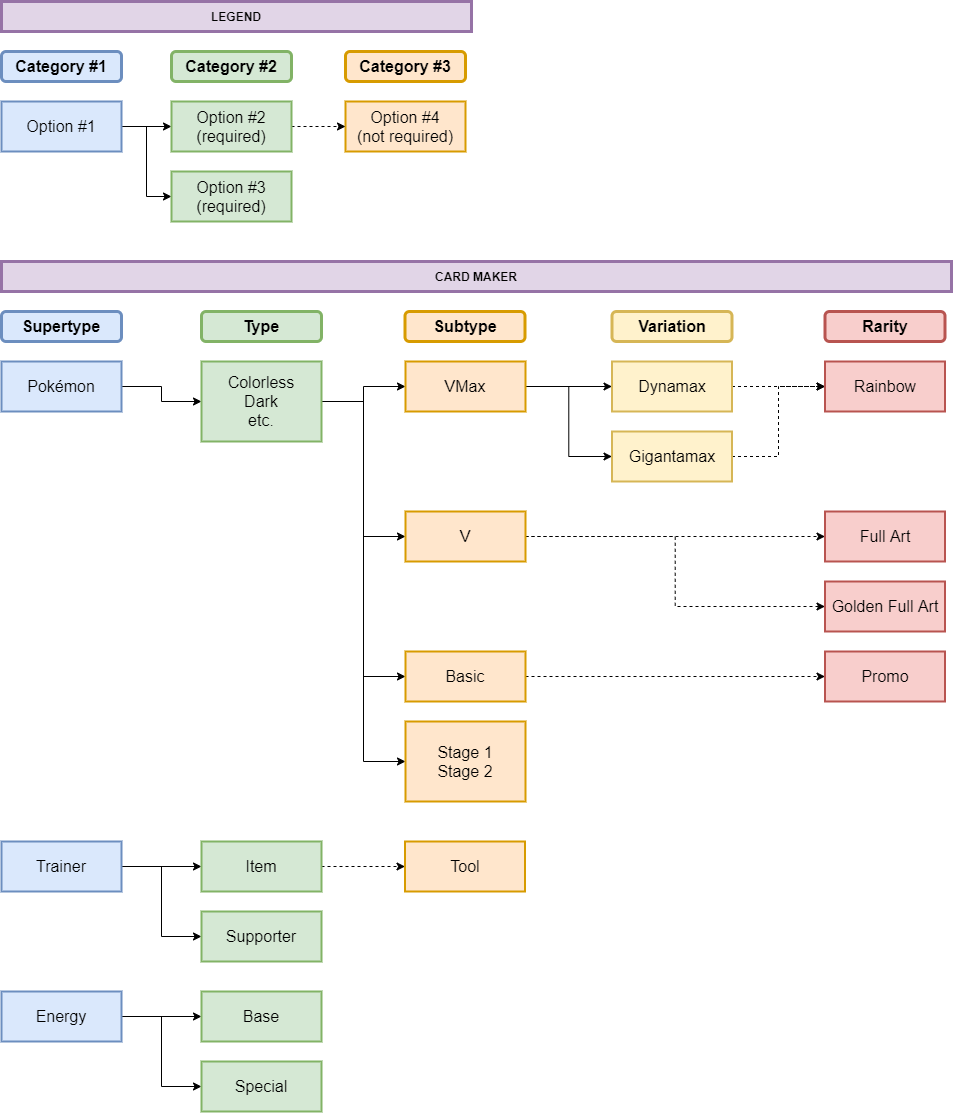

The diagram above was exported from draw.io. Its source (the exported page's mxGraphModel, read from the mxfile embedded in the PNG):
<mxGraphModel dx="1346" dy="807" grid="1" gridSize="10" guides="0" tooltips="1" connect="1" arrows="1" fold="1" page="1" pageScale="1" pageWidth="827" pageHeight="1169" math="0" shadow="0">
  <root>
    <mxCell id="0" />
    <mxCell id="1" parent="0" />
    <mxCell id="v5wU_cb40lmyB2k2GXeG-25" style="edgeStyle=orthogonalEdgeStyle;rounded=0;orthogonalLoop=1;jettySize=auto;html=1;exitX=1;exitY=0.5;exitDx=0;exitDy=0;entryX=0;entryY=0.5;entryDx=0;entryDy=0;fontSize=16;" parent="1" source="v5wU_cb40lmyB2k2GXeG-1" target="v5wU_cb40lmyB2k2GXeG-21" edge="1">
      <mxGeometry relative="1" as="geometry" />
    </mxCell>
    <mxCell id="v5wU_cb40lmyB2k2GXeG-26" style="edgeStyle=orthogonalEdgeStyle;rounded=0;orthogonalLoop=1;jettySize=auto;html=1;exitX=1;exitY=0.5;exitDx=0;exitDy=0;entryX=0;entryY=0.5;entryDx=0;entryDy=0;fontSize=16;" parent="1" source="v5wU_cb40lmyB2k2GXeG-1" target="v5wU_cb40lmyB2k2GXeG-22" edge="1">
      <mxGeometry relative="1" as="geometry" />
    </mxCell>
    <mxCell id="v5wU_cb40lmyB2k2GXeG-1" value="Energy" style="rounded=0;whiteSpace=wrap;html=1;strokeWidth=2;fontSize=16;fillColor=#dae8fc;strokeColor=#6c8ebf;" parent="1" vertex="1">
      <mxGeometry x="10" y="1000" width="120" height="50" as="geometry" />
    </mxCell>
    <mxCell id="v5wU_cb40lmyB2k2GXeG-3" value="Supertype" style="rounded=1;whiteSpace=wrap;html=1;strokeWidth=3;fontSize=16;fillColor=#dae8fc;strokeColor=#6c8ebf;fontStyle=1" parent="1" vertex="1">
      <mxGeometry x="10" y="320" width="120" height="30" as="geometry" />
    </mxCell>
    <mxCell id="v5wU_cb40lmyB2k2GXeG-4" value="Type" style="rounded=1;whiteSpace=wrap;html=1;strokeWidth=3;fontSize=16;fillColor=#d5e8d4;strokeColor=#82b366;fontStyle=1" parent="1" vertex="1">
      <mxGeometry x="210" y="320" width="120" height="30" as="geometry" />
    </mxCell>
    <mxCell id="v5wU_cb40lmyB2k2GXeG-6" value="Subtype" style="rounded=1;whiteSpace=wrap;html=1;strokeWidth=3;fontSize=16;fillColor=#ffe6cc;strokeColor=#d79b00;fontStyle=1" parent="1" vertex="1">
      <mxGeometry x="413.5" y="320" width="120" height="30" as="geometry" />
    </mxCell>
    <mxCell id="v5wU_cb40lmyB2k2GXeG-7" value="Variation&lt;span style=&quot;color: rgba(0 , 0 , 0 , 0) ; font-family: monospace ; font-size: 0px ; white-space: nowrap&quot;&gt;%3CmxGraphModel%3E%3Croot%3E%3CmxCell%20id%3D%220%22%2F%3E%3CmxCell%20id%3D%221%22%20parent%3D%220%22%2F%3E%3CmxCell%20id%3D%222%22%20value%3D%22Stage%22%20style%3D%22rounded%3D1%3BwhiteSpace%3Dwrap%3Bhtml%3D1%3BstrokeWidth%3D2%3BfontSize%3D16%3B%22%20vertex%3D%221%22%20parent%3D%221%22%3E%3CmxGeometry%20x%3D%22620%22%20y%3D%2210%22%20width%3D%22120%22%20height%3D%2230%22%20as%3D%22geometry%22%2F%3E%3C%2FmxCell%3E%3C%2Froot%3E%3C%2FmxGraphModel%3E&lt;/span&gt;" style="rounded=1;whiteSpace=wrap;html=1;strokeWidth=3;fontSize=16;fillColor=#fff2cc;strokeColor=#d6b656;fontStyle=1" parent="1" vertex="1">
      <mxGeometry x="620.5" y="320" width="120" height="30" as="geometry" />
    </mxCell>
    <mxCell id="v5wU_cb40lmyB2k2GXeG-10" value="Rarity" style="rounded=1;whiteSpace=wrap;html=1;strokeWidth=3;fontSize=16;fillColor=#f8cecc;strokeColor=#b85450;fontStyle=1" parent="1" vertex="1">
      <mxGeometry x="833.5" y="320" width="120" height="30" as="geometry" />
    </mxCell>
    <mxCell id="v5wU_cb40lmyB2k2GXeG-18" style="edgeStyle=orthogonalEdgeStyle;rounded=0;orthogonalLoop=1;jettySize=auto;html=1;exitX=1;exitY=0.5;exitDx=0;exitDy=0;entryX=0;entryY=0.5;entryDx=0;entryDy=0;fontSize=16;" parent="1" source="v5wU_cb40lmyB2k2GXeG-12" target="v5wU_cb40lmyB2k2GXeG-14" edge="1">
      <mxGeometry relative="1" as="geometry" />
    </mxCell>
    <mxCell id="v5wU_cb40lmyB2k2GXeG-12" value="Pokémon" style="rounded=0;whiteSpace=wrap;html=1;strokeWidth=2;fontSize=16;fillColor=#dae8fc;strokeColor=#6c8ebf;" parent="1" vertex="1">
      <mxGeometry x="10" y="370" width="120" height="50" as="geometry" />
    </mxCell>
    <mxCell id="v5wU_cb40lmyB2k2GXeG-23" style="edgeStyle=orthogonalEdgeStyle;rounded=0;orthogonalLoop=1;jettySize=auto;html=1;exitX=1;exitY=0.5;exitDx=0;exitDy=0;entryX=0;entryY=0.5;entryDx=0;entryDy=0;fontSize=16;" parent="1" source="v5wU_cb40lmyB2k2GXeG-13" target="v5wU_cb40lmyB2k2GXeG-19" edge="1">
      <mxGeometry relative="1" as="geometry" />
    </mxCell>
    <mxCell id="v5wU_cb40lmyB2k2GXeG-24" style="edgeStyle=orthogonalEdgeStyle;rounded=0;orthogonalLoop=1;jettySize=auto;html=1;exitX=1;exitY=0.5;exitDx=0;exitDy=0;entryX=0;entryY=0.5;entryDx=0;entryDy=0;fontSize=16;" parent="1" source="v5wU_cb40lmyB2k2GXeG-13" target="v5wU_cb40lmyB2k2GXeG-20" edge="1">
      <mxGeometry relative="1" as="geometry" />
    </mxCell>
    <mxCell id="v5wU_cb40lmyB2k2GXeG-13" value="Trainer" style="rounded=0;whiteSpace=wrap;html=1;strokeWidth=2;fontSize=16;fillColor=#dae8fc;strokeColor=#6c8ebf;" parent="1" vertex="1">
      <mxGeometry x="10" y="850" width="120" height="50" as="geometry" />
    </mxCell>
    <mxCell id="v5wU_cb40lmyB2k2GXeG-30" style="edgeStyle=orthogonalEdgeStyle;rounded=0;orthogonalLoop=1;jettySize=auto;html=1;exitX=1;exitY=0.5;exitDx=0;exitDy=0;fontSize=16;entryX=0;entryY=0.5;entryDx=0;entryDy=0;" parent="1" source="v5wU_cb40lmyB2k2GXeG-14" target="v5wU_cb40lmyB2k2GXeG-27" edge="1">
      <mxGeometry relative="1" as="geometry" />
    </mxCell>
    <mxCell id="v5wU_cb40lmyB2k2GXeG-31" style="edgeStyle=orthogonalEdgeStyle;rounded=0;orthogonalLoop=1;jettySize=auto;html=1;exitX=1;exitY=0.5;exitDx=0;exitDy=0;entryX=0;entryY=0.5;entryDx=0;entryDy=0;fontSize=16;" parent="1" source="v5wU_cb40lmyB2k2GXeG-14" target="v5wU_cb40lmyB2k2GXeG-28" edge="1">
      <mxGeometry relative="1" as="geometry" />
    </mxCell>
    <mxCell id="v5wU_cb40lmyB2k2GXeG-32" style="edgeStyle=orthogonalEdgeStyle;rounded=0;orthogonalLoop=1;jettySize=auto;html=1;exitX=1;exitY=0.5;exitDx=0;exitDy=0;entryX=0;entryY=0.5;entryDx=0;entryDy=0;fontSize=16;" parent="1" source="v5wU_cb40lmyB2k2GXeG-14" target="v5wU_cb40lmyB2k2GXeG-29" edge="1">
      <mxGeometry relative="1" as="geometry" />
    </mxCell>
    <mxCell id="EONoCVXoGj15Q1xdV-Ta-10" style="edgeStyle=orthogonalEdgeStyle;rounded=0;orthogonalLoop=1;jettySize=auto;html=1;exitX=1;exitY=0.5;exitDx=0;exitDy=0;entryX=0;entryY=0.5;entryDx=0;entryDy=0;" edge="1" parent="1" source="v5wU_cb40lmyB2k2GXeG-14" target="EONoCVXoGj15Q1xdV-Ta-9">
      <mxGeometry relative="1" as="geometry" />
    </mxCell>
    <mxCell id="v5wU_cb40lmyB2k2GXeG-14" value="Colorless&lt;br&gt;Dark&lt;br&gt;etc." style="rounded=0;whiteSpace=wrap;html=1;strokeWidth=2;fontSize=16;fillColor=#d5e8d4;strokeColor=#82b366;" parent="1" vertex="1">
      <mxGeometry x="210" y="370" width="120" height="80" as="geometry" />
    </mxCell>
    <mxCell id="v5wU_cb40lmyB2k2GXeG-48" style="edgeStyle=orthogonalEdgeStyle;rounded=0;orthogonalLoop=1;jettySize=auto;html=1;exitX=1;exitY=0.5;exitDx=0;exitDy=0;entryX=0;entryY=0.5;entryDx=0;entryDy=0;fontSize=16;dashed=1;" parent="1" source="v5wU_cb40lmyB2k2GXeG-19" target="v5wU_cb40lmyB2k2GXeG-47" edge="1">
      <mxGeometry relative="1" as="geometry" />
    </mxCell>
    <mxCell id="v5wU_cb40lmyB2k2GXeG-19" value="Item" style="rounded=0;whiteSpace=wrap;html=1;strokeWidth=2;fontSize=16;fillColor=#d5e8d4;strokeColor=#82b366;" parent="1" vertex="1">
      <mxGeometry x="210" y="850" width="120" height="50" as="geometry" />
    </mxCell>
    <mxCell id="v5wU_cb40lmyB2k2GXeG-20" value="Supporter" style="rounded=0;whiteSpace=wrap;html=1;strokeWidth=2;fontSize=16;fillColor=#d5e8d4;strokeColor=#82b366;" parent="1" vertex="1">
      <mxGeometry x="210" y="920" width="120" height="50" as="geometry" />
    </mxCell>
    <mxCell id="v5wU_cb40lmyB2k2GXeG-21" value="Base" style="rounded=0;whiteSpace=wrap;html=1;strokeWidth=2;fontSize=16;fillColor=#d5e8d4;strokeColor=#82b366;" parent="1" vertex="1">
      <mxGeometry x="210" y="1000" width="120" height="50" as="geometry" />
    </mxCell>
    <mxCell id="v5wU_cb40lmyB2k2GXeG-22" value="Special" style="rounded=0;whiteSpace=wrap;html=1;strokeWidth=2;fontSize=16;fillColor=#d5e8d4;strokeColor=#82b366;" parent="1" vertex="1">
      <mxGeometry x="210" y="1070" width="120" height="50" as="geometry" />
    </mxCell>
    <mxCell id="v5wU_cb40lmyB2k2GXeG-27" value="Stage 1&lt;br&gt;Stage 2" style="rounded=0;whiteSpace=wrap;html=1;strokeWidth=2;fontSize=16;fillColor=#ffe6cc;strokeColor=#d79b00;" parent="1" vertex="1">
      <mxGeometry x="414" y="730" width="120" height="80" as="geometry" />
    </mxCell>
    <mxCell id="v5wU_cb40lmyB2k2GXeG-44" style="edgeStyle=orthogonalEdgeStyle;rounded=0;orthogonalLoop=1;jettySize=auto;html=1;exitX=1;exitY=0.5;exitDx=0;exitDy=0;entryX=0;entryY=0.5;entryDx=0;entryDy=0;fontSize=16;dashed=1;" parent="1" source="v5wU_cb40lmyB2k2GXeG-28" target="v5wU_cb40lmyB2k2GXeG-39" edge="1">
      <mxGeometry relative="1" as="geometry" />
    </mxCell>
    <mxCell id="EONoCVXoGj15Q1xdV-Ta-3" style="edgeStyle=orthogonalEdgeStyle;rounded=0;orthogonalLoop=1;jettySize=auto;html=1;exitX=1;exitY=0.5;exitDx=0;exitDy=0;entryX=0;entryY=0.5;entryDx=0;entryDy=0;dashed=1;" edge="1" parent="1" source="v5wU_cb40lmyB2k2GXeG-28" target="v5wU_cb40lmyB2k2GXeG-40">
      <mxGeometry relative="1" as="geometry" />
    </mxCell>
    <mxCell id="v5wU_cb40lmyB2k2GXeG-28" value="V" style="rounded=0;whiteSpace=wrap;html=1;strokeWidth=2;fontSize=16;fillColor=#ffe6cc;strokeColor=#d79b00;" parent="1" vertex="1">
      <mxGeometry x="414" y="520" width="120" height="50" as="geometry" />
    </mxCell>
    <mxCell id="v5wU_cb40lmyB2k2GXeG-35" style="edgeStyle=orthogonalEdgeStyle;rounded=0;orthogonalLoop=1;jettySize=auto;html=1;exitX=1;exitY=0.5;exitDx=0;exitDy=0;entryX=0;entryY=0.5;entryDx=0;entryDy=0;fontSize=16;" parent="1" source="v5wU_cb40lmyB2k2GXeG-29" target="v5wU_cb40lmyB2k2GXeG-33" edge="1">
      <mxGeometry relative="1" as="geometry" />
    </mxCell>
    <mxCell id="v5wU_cb40lmyB2k2GXeG-36" style="edgeStyle=orthogonalEdgeStyle;rounded=0;orthogonalLoop=1;jettySize=auto;html=1;exitX=1;exitY=0.5;exitDx=0;exitDy=0;entryX=0;entryY=0.5;entryDx=0;entryDy=0;fontSize=16;" parent="1" source="v5wU_cb40lmyB2k2GXeG-29" target="v5wU_cb40lmyB2k2GXeG-34" edge="1">
      <mxGeometry relative="1" as="geometry" />
    </mxCell>
    <mxCell id="v5wU_cb40lmyB2k2GXeG-29" value="VMax" style="rounded=0;whiteSpace=wrap;html=1;strokeWidth=2;fontSize=16;fillColor=#ffe6cc;strokeColor=#d79b00;" parent="1" vertex="1">
      <mxGeometry x="414" y="370" width="120" height="50" as="geometry" />
    </mxCell>
    <mxCell id="v5wU_cb40lmyB2k2GXeG-46" style="edgeStyle=orthogonalEdgeStyle;rounded=0;orthogonalLoop=1;jettySize=auto;html=1;exitX=1;exitY=0.5;exitDx=0;exitDy=0;entryX=0;entryY=0.5;entryDx=0;entryDy=0;fontSize=16;dashed=1;" parent="1" source="v5wU_cb40lmyB2k2GXeG-33" target="v5wU_cb40lmyB2k2GXeG-41" edge="1">
      <mxGeometry relative="1" as="geometry" />
    </mxCell>
    <mxCell id="v5wU_cb40lmyB2k2GXeG-33" value="Dynamax&lt;span style=&quot;color: rgba(0 , 0 , 0 , 0) ; font-family: monospace ; font-size: 0px ; white-space: nowrap&quot;&gt;%3CmxGraphModel%3E%3Croot%3E%3CmxCell%20id%3D%220%22%2F%3E%3CmxCell%20id%3D%221%22%20parent%3D%220%22%2F%3E%3CmxCell%20id%3D%222%22%20value%3D%22V%22%20style%3D%22rounded%3D0%3BwhiteSpace%3Dwrap%3Bhtml%3D1%3BstrokeWidth%3D2%3BfontSize%3D16%3B%22%20vertex%3D%221%22%20parent%3D%221%22%3E%3CmxGeometry%20x%3D%22414%22%20y%3D%22180%22%20width%3D%22120%22%20height%3D%2250%22%20as%3D%22geometry%22%2F%3E%3C%2FmxCell%3E%3C%2Froot%3E%3C%2FmxGraphModel%3E&lt;/span&gt;" style="rounded=0;whiteSpace=wrap;html=1;strokeWidth=2;fontSize=16;fillColor=#fff2cc;strokeColor=#d6b656;" parent="1" vertex="1">
      <mxGeometry x="620.5" y="370" width="120" height="50" as="geometry" />
    </mxCell>
    <mxCell id="v5wU_cb40lmyB2k2GXeG-42" style="edgeStyle=orthogonalEdgeStyle;rounded=0;orthogonalLoop=1;jettySize=auto;html=1;exitX=1;exitY=0.5;exitDx=0;exitDy=0;entryX=0;entryY=0.5;entryDx=0;entryDy=0;fontSize=16;dashed=1;" parent="1" source="v5wU_cb40lmyB2k2GXeG-34" target="v5wU_cb40lmyB2k2GXeG-41" edge="1">
      <mxGeometry relative="1" as="geometry" />
    </mxCell>
    <mxCell id="v5wU_cb40lmyB2k2GXeG-34" value="Gigantamax" style="rounded=0;whiteSpace=wrap;html=1;strokeWidth=2;fontSize=16;fillColor=#fff2cc;strokeColor=#d6b656;" parent="1" vertex="1">
      <mxGeometry x="620.5" y="440" width="120" height="50" as="geometry" />
    </mxCell>
    <mxCell id="v5wU_cb40lmyB2k2GXeG-38" value="Promo" style="rounded=0;whiteSpace=wrap;html=1;strokeWidth=2;fontSize=16;fillColor=#f8cecc;strokeColor=#b85450;" parent="1" vertex="1">
      <mxGeometry x="833.5" y="660" width="120" height="50" as="geometry" />
    </mxCell>
    <mxCell id="v5wU_cb40lmyB2k2GXeG-39" value="Full Art" style="rounded=0;whiteSpace=wrap;html=1;strokeWidth=2;fontSize=16;fillColor=#f8cecc;strokeColor=#b85450;" parent="1" vertex="1">
      <mxGeometry x="833.5" y="520" width="120" height="50" as="geometry" />
    </mxCell>
    <mxCell id="v5wU_cb40lmyB2k2GXeG-40" value="Golden Full Art" style="rounded=0;whiteSpace=wrap;html=1;strokeWidth=2;fontSize=16;fillColor=#f8cecc;strokeColor=#b85450;" parent="1" vertex="1">
      <mxGeometry x="833.5" y="590" width="120" height="50" as="geometry" />
    </mxCell>
    <mxCell id="v5wU_cb40lmyB2k2GXeG-41" value="Rainbow" style="rounded=0;whiteSpace=wrap;html=1;strokeWidth=2;fontSize=16;fillColor=#f8cecc;strokeColor=#b85450;" parent="1" vertex="1">
      <mxGeometry x="833.5" y="370" width="120" height="50" as="geometry" />
    </mxCell>
    <mxCell id="v5wU_cb40lmyB2k2GXeG-47" value="Tool" style="rounded=0;whiteSpace=wrap;html=1;strokeWidth=2;fontSize=16;fillColor=#ffe6cc;strokeColor=#d79b00;" parent="1" vertex="1">
      <mxGeometry x="413.5" y="850" width="120" height="50" as="geometry" />
    </mxCell>
    <mxCell id="Kv3lqA4qOZqbO4NuQVtZ-2" value="Category #1" style="rounded=1;whiteSpace=wrap;html=1;strokeWidth=3;fontSize=16;fillColor=#dae8fc;strokeColor=#6c8ebf;fontStyle=1" parent="1" vertex="1">
      <mxGeometry x="10" y="60" width="120" height="30" as="geometry" />
    </mxCell>
    <mxCell id="Kv3lqA4qOZqbO4NuQVtZ-8" style="edgeStyle=orthogonalEdgeStyle;rounded=0;orthogonalLoop=1;jettySize=auto;html=1;exitX=1;exitY=0.5;exitDx=0;exitDy=0;entryX=0;entryY=0.5;entryDx=0;entryDy=0;" parent="1" source="Kv3lqA4qOZqbO4NuQVtZ-4" target="Kv3lqA4qOZqbO4NuQVtZ-7" edge="1">
      <mxGeometry relative="1" as="geometry" />
    </mxCell>
    <mxCell id="Kv3lqA4qOZqbO4NuQVtZ-13" style="edgeStyle=orthogonalEdgeStyle;rounded=0;orthogonalLoop=1;jettySize=auto;html=1;exitX=1;exitY=0.5;exitDx=0;exitDy=0;entryX=0;entryY=0.5;entryDx=0;entryDy=0;" parent="1" source="Kv3lqA4qOZqbO4NuQVtZ-4" target="Kv3lqA4qOZqbO4NuQVtZ-12" edge="1">
      <mxGeometry relative="1" as="geometry" />
    </mxCell>
    <mxCell id="Kv3lqA4qOZqbO4NuQVtZ-4" value="Option #1" style="rounded=0;whiteSpace=wrap;html=1;strokeWidth=2;fontSize=16;fillColor=#dae8fc;strokeColor=#6c8ebf;" parent="1" vertex="1">
      <mxGeometry x="10" y="110" width="120" height="50" as="geometry" />
    </mxCell>
    <mxCell id="Kv3lqA4qOZqbO4NuQVtZ-5" value="Option #4&lt;br&gt;(not required)" style="rounded=0;whiteSpace=wrap;html=1;strokeWidth=2;fontSize=16;fillColor=#ffe6cc;strokeColor=#d79b00;" parent="1" vertex="1">
      <mxGeometry x="354" y="110" width="120" height="50" as="geometry" />
    </mxCell>
    <mxCell id="Kv3lqA4qOZqbO4NuQVtZ-9" style="edgeStyle=orthogonalEdgeStyle;rounded=0;orthogonalLoop=1;jettySize=auto;html=1;exitX=1;exitY=0.5;exitDx=0;exitDy=0;entryX=0;entryY=0.5;entryDx=0;entryDy=0;dashed=1;" parent="1" source="Kv3lqA4qOZqbO4NuQVtZ-7" target="Kv3lqA4qOZqbO4NuQVtZ-5" edge="1">
      <mxGeometry relative="1" as="geometry" />
    </mxCell>
    <mxCell id="Kv3lqA4qOZqbO4NuQVtZ-7" value="Option #2&lt;br&gt;(required)" style="rounded=0;whiteSpace=wrap;html=1;strokeWidth=2;fontSize=16;fillColor=#d5e8d4;strokeColor=#82b366;" parent="1" vertex="1">
      <mxGeometry x="180" y="110" width="120" height="50" as="geometry" />
    </mxCell>
    <mxCell id="Kv3lqA4qOZqbO4NuQVtZ-10" value="Category #2" style="rounded=1;whiteSpace=wrap;html=1;strokeWidth=3;fontSize=16;fillColor=#d5e8d4;strokeColor=#82b366;fontStyle=1" parent="1" vertex="1">
      <mxGeometry x="180" y="60" width="120" height="30" as="geometry" />
    </mxCell>
    <mxCell id="Kv3lqA4qOZqbO4NuQVtZ-11" value="Category #3" style="rounded=1;whiteSpace=wrap;html=1;strokeWidth=3;fontSize=16;fillColor=#ffe6cc;strokeColor=#d79b00;fontStyle=1" parent="1" vertex="1">
      <mxGeometry x="354" y="60" width="120" height="30" as="geometry" />
    </mxCell>
    <mxCell id="Kv3lqA4qOZqbO4NuQVtZ-12" value="Option #3&lt;br&gt;(required)" style="rounded=0;whiteSpace=wrap;html=1;strokeWidth=2;fontSize=16;fillColor=#d5e8d4;strokeColor=#82b366;" parent="1" vertex="1">
      <mxGeometry x="180" y="180" width="120" height="50" as="geometry" />
    </mxCell>
    <mxCell id="Kv3lqA4qOZqbO4NuQVtZ-14" value="LEGEND" style="rounded=0;whiteSpace=wrap;html=1;fillColor=#e1d5e7;strokeColor=#9673a6;fontStyle=1;strokeWidth=3;" parent="1" vertex="1">
      <mxGeometry x="10" y="10" width="470" height="30" as="geometry" />
    </mxCell>
    <mxCell id="Kv3lqA4qOZqbO4NuQVtZ-15" value="CARD MAKER" style="rounded=0;whiteSpace=wrap;html=1;fillColor=#e1d5e7;strokeColor=#9673a6;fontStyle=1;strokeWidth=3;" parent="1" vertex="1">
      <mxGeometry x="10" y="270" width="950" height="30" as="geometry" />
    </mxCell>
    <mxCell id="EONoCVXoGj15Q1xdV-Ta-11" style="edgeStyle=orthogonalEdgeStyle;rounded=0;orthogonalLoop=1;jettySize=auto;html=1;exitX=1;exitY=0.5;exitDx=0;exitDy=0;entryX=0;entryY=0.5;entryDx=0;entryDy=0;dashed=1;" edge="1" parent="1" source="EONoCVXoGj15Q1xdV-Ta-9" target="v5wU_cb40lmyB2k2GXeG-38">
      <mxGeometry relative="1" as="geometry" />
    </mxCell>
    <mxCell id="EONoCVXoGj15Q1xdV-Ta-9" value="Basic" style="rounded=0;whiteSpace=wrap;html=1;strokeWidth=2;fontSize=16;fillColor=#ffe6cc;strokeColor=#d79b00;" vertex="1" parent="1">
      <mxGeometry x="414" y="660" width="120" height="50" as="geometry" />
    </mxCell>
  </root>
</mxGraphModel>